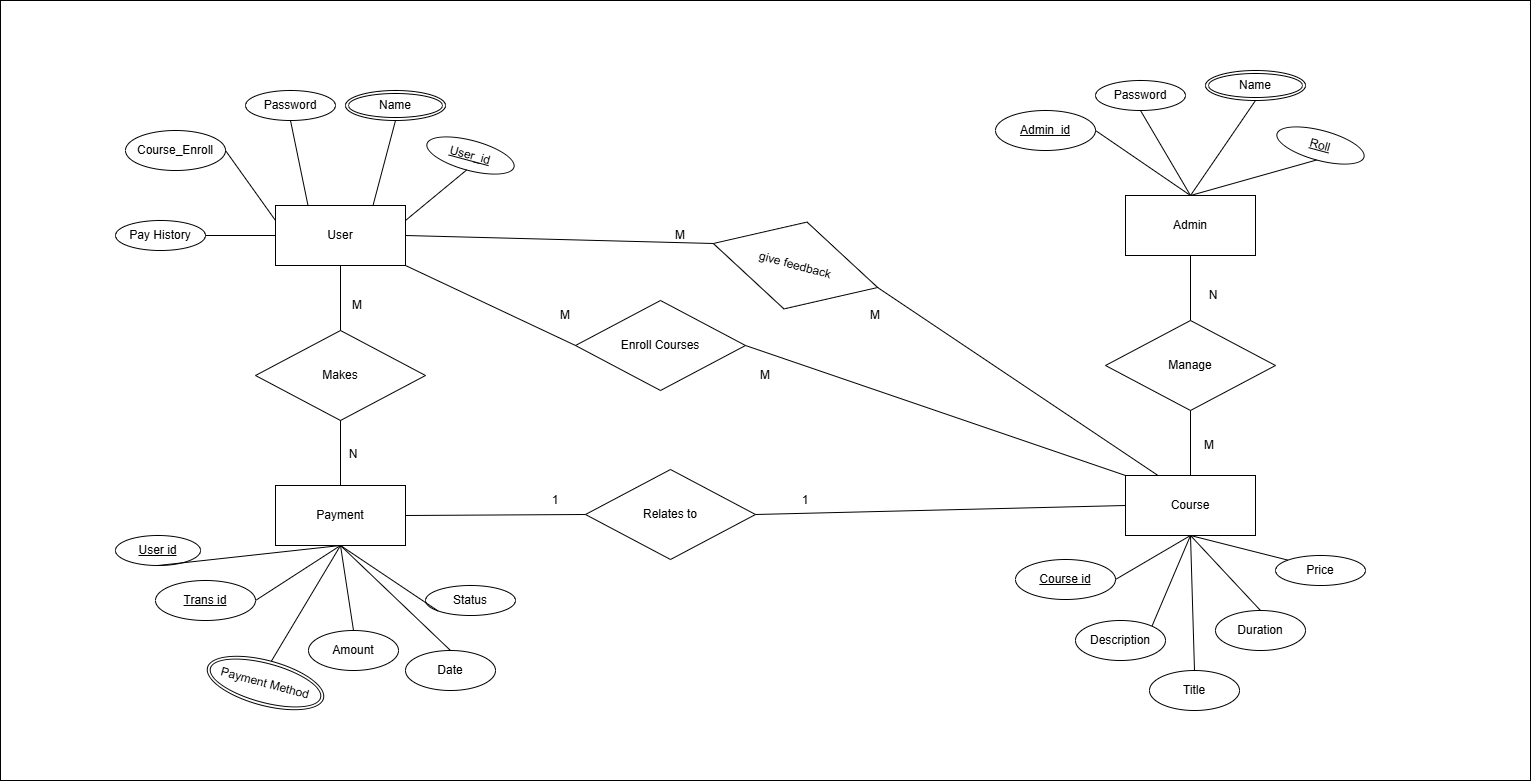

The diagram above was exported from draw.io. Its source (the exported page's mxGraphModel, read from the mxfile embedded in the PNG):
<mxGraphModel dx="2090" dy="726" grid="1" gridSize="10" guides="1" tooltips="1" connect="1" arrows="1" fold="1" page="1" pageScale="1" pageWidth="1100" pageHeight="850" math="0" shadow="0">
  <root>
    <mxCell id="0" />
    <mxCell id="1" parent="0" />
    <mxCell id="hHffm5qnA3zsw13zqF87-16" value="" style="rounded=0;whiteSpace=wrap;html=1;" vertex="1" parent="1">
      <mxGeometry x="145" y="170" width="1530" height="780" as="geometry" />
    </mxCell>
    <mxCell id="5P2m5PIJDdtNi0QEHEUA-1" value="Admin" style="whiteSpace=wrap;html=1;align=center;" parent="1" vertex="1">
      <mxGeometry x="1270" y="365" width="130" height="60" as="geometry" />
    </mxCell>
    <mxCell id="5P2m5PIJDdtNi0QEHEUA-5" value="Password" style="ellipse;whiteSpace=wrap;html=1;align=center;" parent="1" vertex="1">
      <mxGeometry x="1240" y="250" width="90" height="30" as="geometry" />
    </mxCell>
    <mxCell id="5P2m5PIJDdtNi0QEHEUA-8" value="&lt;span style=&quot;text-decoration-line: underline;&quot;&gt;Admin_id&lt;/span&gt;" style="ellipse;whiteSpace=wrap;html=1;align=center;" parent="1" vertex="1">
      <mxGeometry x="1140" y="280" width="100" height="40" as="geometry" />
    </mxCell>
    <mxCell id="5P2m5PIJDdtNi0QEHEUA-11" value="Roll" style="ellipse;whiteSpace=wrap;html=1;align=center;fontStyle=4;rotation=15;" parent="1" vertex="1">
      <mxGeometry x="1420" y="300" width="90" height="30" as="geometry" />
    </mxCell>
    <mxCell id="5P2m5PIJDdtNi0QEHEUA-17" value="" style="endArrow=none;html=1;rounded=0;entryX=1;entryY=0.5;entryDx=0;entryDy=0;exitX=0.5;exitY=0;exitDx=0;exitDy=0;" parent="1" source="5P2m5PIJDdtNi0QEHEUA-1" target="5P2m5PIJDdtNi0QEHEUA-8" edge="1">
      <mxGeometry width="50" height="50" relative="1" as="geometry">
        <mxPoint x="1350" y="460" as="sourcePoint" />
        <mxPoint x="1400" y="410" as="targetPoint" />
      </mxGeometry>
    </mxCell>
    <mxCell id="5P2m5PIJDdtNi0QEHEUA-19" value="" style="endArrow=none;html=1;rounded=0;entryX=0.5;entryY=1;entryDx=0;entryDy=0;exitX=0.5;exitY=0;exitDx=0;exitDy=0;" parent="1" source="5P2m5PIJDdtNi0QEHEUA-1" target="5P2m5PIJDdtNi0QEHEUA-5" edge="1">
      <mxGeometry width="50" height="50" relative="1" as="geometry">
        <mxPoint x="1310" y="375" as="sourcePoint" />
        <mxPoint x="1230" y="320" as="targetPoint" />
      </mxGeometry>
    </mxCell>
    <mxCell id="5P2m5PIJDdtNi0QEHEUA-20" value="" style="endArrow=none;html=1;rounded=0;entryX=0.5;entryY=1;entryDx=0;entryDy=0;exitX=0.5;exitY=0;exitDx=0;exitDy=0;" parent="1" source="5P2m5PIJDdtNi0QEHEUA-1" target="8DjHa17HPxO3Oa6JYA_S-16" edge="1">
      <mxGeometry width="50" height="50" relative="1" as="geometry">
        <mxPoint x="1343" y="360" as="sourcePoint" />
        <mxPoint x="1405" y="280" as="targetPoint" />
      </mxGeometry>
    </mxCell>
    <mxCell id="5P2m5PIJDdtNi0QEHEUA-21" value="" style="endArrow=none;html=1;rounded=0;entryX=0.5;entryY=1;entryDx=0;entryDy=0;exitX=0.5;exitY=0;exitDx=0;exitDy=0;" parent="1" source="5P2m5PIJDdtNi0QEHEUA-1" target="5P2m5PIJDdtNi0QEHEUA-11" edge="1">
      <mxGeometry width="50" height="50" relative="1" as="geometry">
        <mxPoint x="1408" y="360" as="sourcePoint" />
        <mxPoint x="1415" y="290" as="targetPoint" />
      </mxGeometry>
    </mxCell>
    <mxCell id="5P2m5PIJDdtNi0QEHEUA-22" value="User" style="whiteSpace=wrap;html=1;align=center;" parent="1" vertex="1">
      <mxGeometry x="420" y="375" width="130" height="60" as="geometry" />
    </mxCell>
    <mxCell id="5P2m5PIJDdtNi0QEHEUA-23" value="Password" style="ellipse;whiteSpace=wrap;html=1;align=center;" parent="1" vertex="1">
      <mxGeometry x="390" y="260" width="90" height="30" as="geometry" />
    </mxCell>
    <mxCell id="5P2m5PIJDdtNi0QEHEUA-25" value="Course_Enroll" style="ellipse;whiteSpace=wrap;html=1;align=center;" parent="1" vertex="1">
      <mxGeometry x="270" y="300" width="100" height="40" as="geometry" />
    </mxCell>
    <mxCell id="5P2m5PIJDdtNi0QEHEUA-26" value="Pay History" style="ellipse;whiteSpace=wrap;html=1;align=center;" parent="1" vertex="1">
      <mxGeometry x="260" y="390" width="90" height="30" as="geometry" />
    </mxCell>
    <mxCell id="5P2m5PIJDdtNi0QEHEUA-27" value="User_id" style="ellipse;whiteSpace=wrap;html=1;align=center;fontStyle=4;rotation=15;" parent="1" vertex="1">
      <mxGeometry x="570" y="310" width="90" height="30" as="geometry" />
    </mxCell>
    <mxCell id="5P2m5PIJDdtNi0QEHEUA-28" value="" style="endArrow=none;html=1;rounded=0;entryX=1;entryY=0.5;entryDx=0;entryDy=0;exitX=0;exitY=0.25;exitDx=0;exitDy=0;" parent="1" source="5P2m5PIJDdtNi0QEHEUA-22" target="5P2m5PIJDdtNi0QEHEUA-25" edge="1">
      <mxGeometry width="50" height="50" relative="1" as="geometry">
        <mxPoint x="500" y="470" as="sourcePoint" />
        <mxPoint x="550" y="420" as="targetPoint" />
      </mxGeometry>
    </mxCell>
    <mxCell id="5P2m5PIJDdtNi0QEHEUA-29" value="" style="endArrow=none;html=1;rounded=0;entryX=1;entryY=0.5;entryDx=0;entryDy=0;exitX=0;exitY=0.5;exitDx=0;exitDy=0;" parent="1" source="5P2m5PIJDdtNi0QEHEUA-22" target="5P2m5PIJDdtNi0QEHEUA-26" edge="1">
      <mxGeometry width="50" height="50" relative="1" as="geometry">
        <mxPoint x="460" y="385" as="sourcePoint" />
        <mxPoint x="380" y="330" as="targetPoint" />
      </mxGeometry>
    </mxCell>
    <mxCell id="5P2m5PIJDdtNi0QEHEUA-30" value="" style="endArrow=none;html=1;rounded=0;entryX=0.5;entryY=1;entryDx=0;entryDy=0;exitX=0.25;exitY=0;exitDx=0;exitDy=0;" parent="1" source="5P2m5PIJDdtNi0QEHEUA-22" target="5P2m5PIJDdtNi0QEHEUA-23" edge="1">
      <mxGeometry width="50" height="50" relative="1" as="geometry">
        <mxPoint x="460" y="385" as="sourcePoint" />
        <mxPoint x="380" y="330" as="targetPoint" />
      </mxGeometry>
    </mxCell>
    <mxCell id="5P2m5PIJDdtNi0QEHEUA-31" value="" style="endArrow=none;html=1;rounded=0;entryX=0.5;entryY=1;entryDx=0;entryDy=0;exitX=0.75;exitY=0;exitDx=0;exitDy=0;" parent="1" source="5P2m5PIJDdtNi0QEHEUA-22" target="8DjHa17HPxO3Oa6JYA_S-14" edge="1">
      <mxGeometry width="50" height="50" relative="1" as="geometry">
        <mxPoint x="493" y="370" as="sourcePoint" />
        <mxPoint x="555.0000000000002" y="290" as="targetPoint" />
      </mxGeometry>
    </mxCell>
    <mxCell id="5P2m5PIJDdtNi0QEHEUA-32" value="" style="endArrow=none;html=1;rounded=0;entryX=0.5;entryY=1;entryDx=0;entryDy=0;exitX=1;exitY=0.25;exitDx=0;exitDy=0;" parent="1" source="5P2m5PIJDdtNi0QEHEUA-22" target="5P2m5PIJDdtNi0QEHEUA-27" edge="1">
      <mxGeometry width="50" height="50" relative="1" as="geometry">
        <mxPoint x="558" y="370" as="sourcePoint" />
        <mxPoint x="565" y="300" as="targetPoint" />
      </mxGeometry>
    </mxCell>
    <mxCell id="5P2m5PIJDdtNi0QEHEUA-42" value="Course" style="whiteSpace=wrap;html=1;align=center;" parent="1" vertex="1">
      <mxGeometry x="1270" y="645" width="130" height="60" as="geometry" />
    </mxCell>
    <mxCell id="5P2m5PIJDdtNi0QEHEUA-43" value="Description" style="ellipse;whiteSpace=wrap;html=1;align=center;" parent="1" vertex="1">
      <mxGeometry x="1220" y="790" width="90" height="40" as="geometry" />
    </mxCell>
    <mxCell id="5P2m5PIJDdtNi0QEHEUA-44" value="Price" style="ellipse;whiteSpace=wrap;html=1;align=center;" parent="1" vertex="1">
      <mxGeometry x="1420" y="725" width="90" height="30" as="geometry" />
    </mxCell>
    <mxCell id="5P2m5PIJDdtNi0QEHEUA-45" value="&lt;u&gt;Course id&lt;/u&gt;" style="ellipse;whiteSpace=wrap;html=1;align=center;" parent="1" vertex="1">
      <mxGeometry x="1160" y="729" width="100" height="40" as="geometry" />
    </mxCell>
    <mxCell id="5P2m5PIJDdtNi0QEHEUA-47" value="" style="endArrow=none;html=1;rounded=0;entryX=1;entryY=0.5;entryDx=0;entryDy=0;exitX=0.5;exitY=1;exitDx=0;exitDy=0;" parent="1" source="5P2m5PIJDdtNi0QEHEUA-42" target="5P2m5PIJDdtNi0QEHEUA-45" edge="1">
      <mxGeometry width="50" height="50" relative="1" as="geometry">
        <mxPoint x="1330" y="740" as="sourcePoint" />
        <mxPoint x="1380" y="690" as="targetPoint" />
      </mxGeometry>
    </mxCell>
    <mxCell id="5P2m5PIJDdtNi0QEHEUA-48" value="" style="endArrow=none;html=1;rounded=0;entryX=1;entryY=0;entryDx=0;entryDy=0;exitX=0.5;exitY=1;exitDx=0;exitDy=0;" parent="1" source="5P2m5PIJDdtNi0QEHEUA-42" target="5P2m5PIJDdtNi0QEHEUA-43" edge="1">
      <mxGeometry width="50" height="50" relative="1" as="geometry">
        <mxPoint x="1303" y="720" as="sourcePoint" />
        <mxPoint x="1210" y="600" as="targetPoint" />
      </mxGeometry>
    </mxCell>
    <mxCell id="5P2m5PIJDdtNi0QEHEUA-49" value="" style="endArrow=none;html=1;rounded=0;entryX=0;entryY=0;entryDx=0;entryDy=0;exitX=0.5;exitY=1;exitDx=0;exitDy=0;" parent="1" source="5P2m5PIJDdtNi0QEHEUA-42" target="5P2m5PIJDdtNi0QEHEUA-44" edge="1">
      <mxGeometry width="50" height="50" relative="1" as="geometry">
        <mxPoint x="1323" y="640" as="sourcePoint" />
        <mxPoint x="1275" y="570" as="targetPoint" />
      </mxGeometry>
    </mxCell>
    <mxCell id="5P2m5PIJDdtNi0QEHEUA-50" value="" style="endArrow=none;html=1;rounded=0;entryX=0.5;entryY=0;entryDx=0;entryDy=0;exitX=0.5;exitY=1;exitDx=0;exitDy=0;" parent="1" source="5P2m5PIJDdtNi0QEHEUA-42" target="5P2m5PIJDdtNi0QEHEUA-51" edge="1">
      <mxGeometry width="50" height="50" relative="1" as="geometry">
        <mxPoint x="1388" y="640" as="sourcePoint" />
        <mxPoint x="1344.644660940684" y="755.8578643762735" as="targetPoint" />
      </mxGeometry>
    </mxCell>
    <mxCell id="5P2m5PIJDdtNi0QEHEUA-51" value="Title" style="ellipse;whiteSpace=wrap;html=1;align=center;" parent="1" vertex="1">
      <mxGeometry x="1294" y="840" width="90" height="40" as="geometry" />
    </mxCell>
    <mxCell id="5P2m5PIJDdtNi0QEHEUA-52" value="" style="endArrow=none;html=1;rounded=0;exitX=0.5;exitY=1;exitDx=0;exitDy=0;entryX=0.5;entryY=0;entryDx=0;entryDy=0;" parent="1" source="5P2m5PIJDdtNi0QEHEUA-42" target="5P2m5PIJDdtNi0QEHEUA-53" edge="1">
      <mxGeometry width="50" height="50" relative="1" as="geometry">
        <mxPoint x="1390" y="685" as="sourcePoint" />
        <mxPoint x="1440" y="730" as="targetPoint" />
      </mxGeometry>
    </mxCell>
    <mxCell id="5P2m5PIJDdtNi0QEHEUA-53" value="Duration" style="ellipse;whiteSpace=wrap;html=1;align=center;" parent="1" vertex="1">
      <mxGeometry x="1360" y="780" width="90" height="40" as="geometry" />
    </mxCell>
    <mxCell id="5P2m5PIJDdtNi0QEHEUA-54" value="Payment" style="whiteSpace=wrap;html=1;align=center;" parent="1" vertex="1">
      <mxGeometry x="420" y="655" width="130" height="60" as="geometry" />
    </mxCell>
    <mxCell id="5P2m5PIJDdtNi0QEHEUA-56" value="Status" style="ellipse;whiteSpace=wrap;html=1;align=center;" parent="1" vertex="1">
      <mxGeometry x="570" y="755" width="90" height="30" as="geometry" />
    </mxCell>
    <mxCell id="5P2m5PIJDdtNi0QEHEUA-58" value="" style="endArrow=none;html=1;rounded=0;entryX=1;entryY=0.5;entryDx=0;entryDy=0;exitX=0.5;exitY=1;exitDx=0;exitDy=0;" parent="1" source="5P2m5PIJDdtNi0QEHEUA-54" target="5P2m5PIJDdtNi0QEHEUA-65" edge="1">
      <mxGeometry width="50" height="50" relative="1" as="geometry">
        <mxPoint x="510" y="755" as="sourcePoint" />
        <mxPoint x="370" y="690" as="targetPoint" />
      </mxGeometry>
    </mxCell>
    <mxCell id="5P2m5PIJDdtNi0QEHEUA-59" value="" style="endArrow=none;html=1;rounded=0;entryX=0.5;entryY=0;entryDx=0;entryDy=0;exitX=0.5;exitY=1;exitDx=0;exitDy=0;" parent="1" source="5P2m5PIJDdtNi0QEHEUA-54" target="8DjHa17HPxO3Oa6JYA_S-17" edge="1">
      <mxGeometry width="50" height="50" relative="1" as="geometry">
        <mxPoint x="470" y="670" as="sourcePoint" />
        <mxPoint x="404.32536679572354" y="761.7698532817108" as="targetPoint" />
      </mxGeometry>
    </mxCell>
    <mxCell id="5P2m5PIJDdtNi0QEHEUA-60" value="" style="endArrow=none;html=1;rounded=0;entryX=0;entryY=1;entryDx=0;entryDy=0;exitX=0.5;exitY=1;exitDx=0;exitDy=0;" parent="1" source="5P2m5PIJDdtNi0QEHEUA-54" target="5P2m5PIJDdtNi0QEHEUA-56" edge="1">
      <mxGeometry width="50" height="50" relative="1" as="geometry">
        <mxPoint x="503" y="655" as="sourcePoint" />
        <mxPoint x="455" y="585" as="targetPoint" />
      </mxGeometry>
    </mxCell>
    <mxCell id="5P2m5PIJDdtNi0QEHEUA-61" value="" style="endArrow=none;html=1;rounded=0;entryX=0.5;entryY=0;entryDx=0;entryDy=0;exitX=0.5;exitY=1;exitDx=0;exitDy=0;" parent="1" source="5P2m5PIJDdtNi0QEHEUA-54" target="5P2m5PIJDdtNi0QEHEUA-62" edge="1">
      <mxGeometry width="50" height="50" relative="1" as="geometry">
        <mxPoint x="568" y="655" as="sourcePoint" />
        <mxPoint x="524.6446609406839" y="770.8578643762735" as="targetPoint" />
      </mxGeometry>
    </mxCell>
    <mxCell id="5P2m5PIJDdtNi0QEHEUA-62" value="Amount" style="ellipse;whiteSpace=wrap;html=1;align=center;" parent="1" vertex="1">
      <mxGeometry x="453" y="800" width="90" height="40" as="geometry" />
    </mxCell>
    <mxCell id="5P2m5PIJDdtNi0QEHEUA-63" value="" style="endArrow=none;html=1;rounded=0;exitX=0.5;exitY=1;exitDx=0;exitDy=0;entryX=0.5;entryY=0;entryDx=0;entryDy=0;" parent="1" source="5P2m5PIJDdtNi0QEHEUA-54" target="5P2m5PIJDdtNi0QEHEUA-64" edge="1">
      <mxGeometry width="50" height="50" relative="1" as="geometry">
        <mxPoint x="570" y="700" as="sourcePoint" />
        <mxPoint x="620" y="745" as="targetPoint" />
      </mxGeometry>
    </mxCell>
    <mxCell id="5P2m5PIJDdtNi0QEHEUA-64" value="Date" style="ellipse;whiteSpace=wrap;html=1;align=center;" parent="1" vertex="1">
      <mxGeometry x="550" y="820" width="90" height="40" as="geometry" />
    </mxCell>
    <mxCell id="5P2m5PIJDdtNi0QEHEUA-65" value="&lt;u&gt;Trans id&lt;/u&gt;" style="ellipse;whiteSpace=wrap;html=1;align=center;" parent="1" vertex="1">
      <mxGeometry x="300" y="750" width="100" height="40" as="geometry" />
    </mxCell>
    <mxCell id="5P2m5PIJDdtNi0QEHEUA-66" value="&lt;u&gt;User id&lt;/u&gt;" style="ellipse;whiteSpace=wrap;html=1;align=center;" parent="1" vertex="1">
      <mxGeometry x="260" y="705" width="85" height="30" as="geometry" />
    </mxCell>
    <mxCell id="5P2m5PIJDdtNi0QEHEUA-67" value="" style="endArrow=none;html=1;rounded=0;entryX=0.5;entryY=1;entryDx=0;entryDy=0;exitX=0.5;exitY=1;exitDx=0;exitDy=0;" parent="1" source="5P2m5PIJDdtNi0QEHEUA-54" target="5P2m5PIJDdtNi0QEHEUA-66" edge="1">
      <mxGeometry width="50" height="50" relative="1" as="geometry">
        <mxPoint x="440" y="715" as="sourcePoint" />
        <mxPoint x="380" y="700" as="targetPoint" />
      </mxGeometry>
    </mxCell>
    <mxCell id="8DjHa17HPxO3Oa6JYA_S-1" value="Manage" style="shape=rhombus;perimeter=rhombusPerimeter;whiteSpace=wrap;html=1;align=center;" parent="1" vertex="1">
      <mxGeometry x="1250" y="490" width="170" height="90" as="geometry" />
    </mxCell>
    <mxCell id="8DjHa17HPxO3Oa6JYA_S-2" value="" style="endArrow=none;html=1;rounded=0;entryX=0.5;entryY=0;entryDx=0;entryDy=0;exitX=0.5;exitY=1;exitDx=0;exitDy=0;" parent="1" source="5P2m5PIJDdtNi0QEHEUA-1" target="8DjHa17HPxO3Oa6JYA_S-1" edge="1">
      <mxGeometry width="50" height="50" relative="1" as="geometry">
        <mxPoint x="560" y="400" as="sourcePoint" />
        <mxPoint x="621" y="349" as="targetPoint" />
      </mxGeometry>
    </mxCell>
    <mxCell id="8DjHa17HPxO3Oa6JYA_S-3" value="" style="endArrow=none;html=1;rounded=0;entryX=0.5;entryY=1;entryDx=0;entryDy=0;exitX=0.5;exitY=0;exitDx=0;exitDy=0;" parent="1" source="5P2m5PIJDdtNi0QEHEUA-42" target="8DjHa17HPxO3Oa6JYA_S-1" edge="1">
      <mxGeometry width="50" height="50" relative="1" as="geometry">
        <mxPoint x="1280" y="405" as="sourcePoint" />
        <mxPoint x="1115" y="460" as="targetPoint" />
      </mxGeometry>
    </mxCell>
    <mxCell id="8DjHa17HPxO3Oa6JYA_S-4" value="Relates to" style="shape=rhombus;perimeter=rhombusPerimeter;whiteSpace=wrap;html=1;align=center;" parent="1" vertex="1">
      <mxGeometry x="730" y="639" width="170" height="90" as="geometry" />
    </mxCell>
    <mxCell id="8DjHa17HPxO3Oa6JYA_S-5" value="" style="endArrow=none;html=1;rounded=0;entryX=1;entryY=0.5;entryDx=0;entryDy=0;exitX=0;exitY=0.5;exitDx=0;exitDy=0;" parent="1" source="5P2m5PIJDdtNi0QEHEUA-42" target="8DjHa17HPxO3Oa6JYA_S-4" edge="1">
      <mxGeometry width="50" height="50" relative="1" as="geometry">
        <mxPoint x="1325" y="655" as="sourcePoint" />
        <mxPoint x="1175" y="550" as="targetPoint" />
      </mxGeometry>
    </mxCell>
    <mxCell id="8DjHa17HPxO3Oa6JYA_S-6" value="" style="endArrow=none;html=1;rounded=0;entryX=0;entryY=0.5;entryDx=0;entryDy=0;exitX=1;exitY=0.5;exitDx=0;exitDy=0;" parent="1" source="5P2m5PIJDdtNi0QEHEUA-54" target="8DjHa17HPxO3Oa6JYA_S-4" edge="1">
      <mxGeometry width="50" height="50" relative="1" as="geometry">
        <mxPoint x="1260" y="655" as="sourcePoint" />
        <mxPoint x="980" y="605" as="targetPoint" />
      </mxGeometry>
    </mxCell>
    <mxCell id="8DjHa17HPxO3Oa6JYA_S-7" value="Makes" style="shape=rhombus;perimeter=rhombusPerimeter;whiteSpace=wrap;html=1;align=center;" parent="1" vertex="1">
      <mxGeometry x="400" y="500" width="170" height="90" as="geometry" />
    </mxCell>
    <mxCell id="8DjHa17HPxO3Oa6JYA_S-8" value="" style="endArrow=none;html=1;rounded=0;exitX=0.5;exitY=1;exitDx=0;exitDy=0;" parent="1" source="5P2m5PIJDdtNi0QEHEUA-22" target="8DjHa17HPxO3Oa6JYA_S-7" edge="1">
      <mxGeometry width="50" height="50" relative="1" as="geometry">
        <mxPoint x="430" y="415" as="sourcePoint" />
        <mxPoint x="360" y="415" as="targetPoint" />
      </mxGeometry>
    </mxCell>
    <mxCell id="8DjHa17HPxO3Oa6JYA_S-9" value="" style="endArrow=none;html=1;rounded=0;exitX=0.5;exitY=1;exitDx=0;exitDy=0;entryX=0.5;entryY=0;entryDx=0;entryDy=0;" parent="1" source="8DjHa17HPxO3Oa6JYA_S-7" target="5P2m5PIJDdtNi0QEHEUA-54" edge="1">
      <mxGeometry width="50" height="50" relative="1" as="geometry">
        <mxPoint x="495" y="445" as="sourcePoint" />
        <mxPoint x="495" y="510" as="targetPoint" />
      </mxGeometry>
    </mxCell>
    <mxCell id="8DjHa17HPxO3Oa6JYA_S-11" value="Enroll Courses" style="shape=rhombus;perimeter=rhombusPerimeter;whiteSpace=wrap;html=1;align=center;" parent="1" vertex="1">
      <mxGeometry x="720" y="470" width="170" height="90" as="geometry" />
    </mxCell>
    <mxCell id="8DjHa17HPxO3Oa6JYA_S-12" value="" style="endArrow=none;html=1;rounded=0;entryX=1;entryY=0.5;entryDx=0;entryDy=0;exitX=0;exitY=0;exitDx=0;exitDy=0;" parent="1" source="5P2m5PIJDdtNi0QEHEUA-42" target="8DjHa17HPxO3Oa6JYA_S-11" edge="1">
      <mxGeometry width="50" height="50" relative="1" as="geometry">
        <mxPoint x="1260" y="685" as="sourcePoint" />
        <mxPoint x="940" y="610" as="targetPoint" />
      </mxGeometry>
    </mxCell>
    <mxCell id="8DjHa17HPxO3Oa6JYA_S-13" value="" style="endArrow=none;html=1;rounded=0;entryX=0;entryY=0.5;entryDx=0;entryDy=0;exitX=1;exitY=1;exitDx=0;exitDy=0;" parent="1" source="5P2m5PIJDdtNi0QEHEUA-22" target="8DjHa17HPxO3Oa6JYA_S-11" edge="1">
      <mxGeometry width="50" height="50" relative="1" as="geometry">
        <mxPoint x="1260" y="655" as="sourcePoint" />
        <mxPoint x="920" y="455" as="targetPoint" />
      </mxGeometry>
    </mxCell>
    <mxCell id="8DjHa17HPxO3Oa6JYA_S-14" value="Name" style="ellipse;shape=doubleEllipse;margin=3;whiteSpace=wrap;html=1;align=center;" parent="1" vertex="1">
      <mxGeometry x="490" y="260" width="100" height="30" as="geometry" />
    </mxCell>
    <mxCell id="8DjHa17HPxO3Oa6JYA_S-16" value="Name" style="ellipse;shape=doubleEllipse;margin=3;whiteSpace=wrap;html=1;align=center;" parent="1" vertex="1">
      <mxGeometry x="1350" y="240" width="100" height="30" as="geometry" />
    </mxCell>
    <mxCell id="8DjHa17HPxO3Oa6JYA_S-17" value="Payment Method" style="ellipse;shape=doubleEllipse;margin=3;whiteSpace=wrap;html=1;align=center;rotation=15;" parent="1" vertex="1">
      <mxGeometry x="350" y="830" width="120" height="45" as="geometry" />
    </mxCell>
    <mxCell id="8DjHa17HPxO3Oa6JYA_S-22" value="M" style="text;html=1;align=center;verticalAlign=middle;whiteSpace=wrap;rounded=0;" parent="1" vertex="1">
      <mxGeometry x="680" y="470" width="60" height="30" as="geometry" />
    </mxCell>
    <mxCell id="8DjHa17HPxO3Oa6JYA_S-24" value="M" style="text;html=1;align=center;verticalAlign=middle;whiteSpace=wrap;rounded=0;" parent="1" vertex="1">
      <mxGeometry x="472" y="460" width="60" height="30" as="geometry" />
    </mxCell>
    <mxCell id="8DjHa17HPxO3Oa6JYA_S-25" value="N" style="text;html=1;align=center;verticalAlign=middle;whiteSpace=wrap;rounded=0;" parent="1" vertex="1">
      <mxGeometry x="468" y="609" width="60" height="30" as="geometry" />
    </mxCell>
    <mxCell id="8DjHa17HPxO3Oa6JYA_S-26" value="N" style="text;html=1;align=center;verticalAlign=middle;whiteSpace=wrap;rounded=0;" parent="1" vertex="1">
      <mxGeometry x="1328" y="450" width="60" height="30" as="geometry" />
    </mxCell>
    <mxCell id="8DjHa17HPxO3Oa6JYA_S-27" value="M" style="text;html=1;align=center;verticalAlign=middle;whiteSpace=wrap;rounded=0;" parent="1" vertex="1">
      <mxGeometry x="1324" y="600" width="60" height="30" as="geometry" />
    </mxCell>
    <mxCell id="8DjHa17HPxO3Oa6JYA_S-32" value="1" style="text;html=1;align=center;verticalAlign=middle;whiteSpace=wrap;rounded=0;rotation=0;" parent="1" vertex="1">
      <mxGeometry x="670" y="655" width="60" height="30" as="geometry" />
    </mxCell>
    <mxCell id="hHffm5qnA3zsw13zqF87-1" value="give feedback" style="shape=rhombus;perimeter=rhombusPerimeter;whiteSpace=wrap;html=1;align=center;rotation=15;" vertex="1" parent="1">
      <mxGeometry x="855" y="390" width="170" height="90" as="geometry" />
    </mxCell>
    <mxCell id="hHffm5qnA3zsw13zqF87-3" value="" style="endArrow=none;html=1;rounded=0;entryX=0;entryY=0.5;entryDx=0;entryDy=0;exitX=1;exitY=0.5;exitDx=0;exitDy=0;" edge="1" parent="1" source="5P2m5PIJDdtNi0QEHEUA-22" target="hHffm5qnA3zsw13zqF87-1">
      <mxGeometry width="50" height="50" relative="1" as="geometry">
        <mxPoint x="560" y="445" as="sourcePoint" />
        <mxPoint x="730" y="495" as="targetPoint" />
      </mxGeometry>
    </mxCell>
    <mxCell id="hHffm5qnA3zsw13zqF87-4" value="" style="endArrow=none;html=1;rounded=0;entryX=1;entryY=0.5;entryDx=0;entryDy=0;exitX=0.25;exitY=0;exitDx=0;exitDy=0;" edge="1" parent="1" source="5P2m5PIJDdtNi0QEHEUA-42" target="hHffm5qnA3zsw13zqF87-1">
      <mxGeometry width="50" height="50" relative="1" as="geometry">
        <mxPoint x="560" y="415" as="sourcePoint" />
        <mxPoint x="890" y="405" as="targetPoint" />
      </mxGeometry>
    </mxCell>
    <mxCell id="hHffm5qnA3zsw13zqF87-10" value="1" style="text;html=1;align=center;verticalAlign=middle;whiteSpace=wrap;rounded=0;rotation=0;" vertex="1" parent="1">
      <mxGeometry x="920" y="655" width="60" height="30" as="geometry" />
    </mxCell>
    <mxCell id="hHffm5qnA3zsw13zqF87-12" value="M" style="text;html=1;align=center;verticalAlign=middle;whiteSpace=wrap;rounded=0;" vertex="1" parent="1">
      <mxGeometry x="880" y="530" width="60" height="30" as="geometry" />
    </mxCell>
    <mxCell id="hHffm5qnA3zsw13zqF87-13" value="M" style="text;html=1;align=center;verticalAlign=middle;whiteSpace=wrap;rounded=0;" vertex="1" parent="1">
      <mxGeometry x="795" y="390" width="60" height="30" as="geometry" />
    </mxCell>
    <mxCell id="hHffm5qnA3zsw13zqF87-15" value="M" style="text;html=1;align=center;verticalAlign=middle;whiteSpace=wrap;rounded=0;" vertex="1" parent="1">
      <mxGeometry x="990" y="470" width="60" height="30" as="geometry" />
    </mxCell>
  </root>
</mxGraphModel>